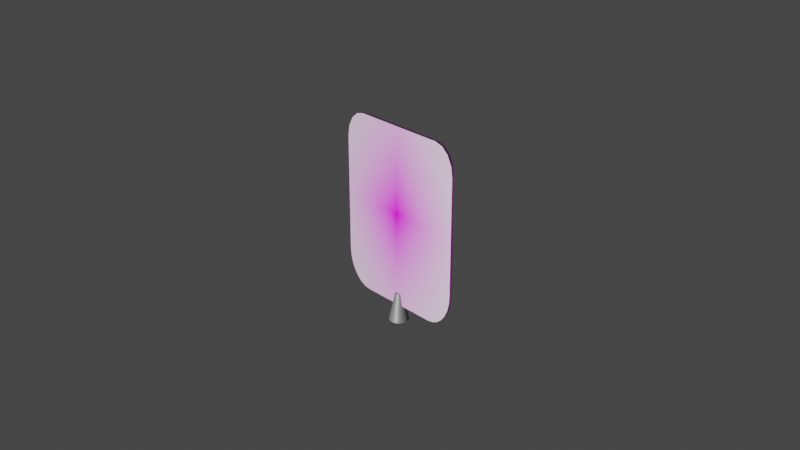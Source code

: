 # Source: padLeft.blend  (saved by Blender 3.2.14; exported with 4.5.12 LTS)
import bpy
from mathutils import Matrix  # noqa: F401  (used for matrix-valued properties, if any)

bpy.ops.wm.read_factory_settings(use_empty=True)
scene = bpy.context.scene
scene.name = 'Scene'

# ---- collections
col_collection = bpy.data.collections.new('Collection'); scene.collection.children.link(col_collection)

# ---- images (referenced by path relative to the original .blend; pixels are not part of the script)
import os
ASSET_DIR = os.environ.get("B2B_ASSET_DIR", "")  # directory of the original .blend (textures are referenced by path, not embedded)
HERE = os.path.dirname(os.path.abspath(__file__))  # packed textures are extracted next to this script under _unpacked/

def load_image(name, relpath, width, height, colorspace="sRGB"):
    """Load a texture the original file referenced (path relative to the .blend, or extracted next to this script)."""
    p = next((c for c in (os.path.join(HERE, relpath), os.path.join(ASSET_DIR, relpath)) if relpath and os.path.exists(c)), "")
    if p:
        img = bpy.data.images.load(p, check_existing=True)
        img.name = name
    else:  # same state as the original file: an image datablock whose file is absent (Cycles renders it pink)
        img = bpy.data.images.new(name, width, height)
        img.source = "FILE"
        img.filepath = "//" + (relpath or name)
    img.colorspace_settings.name = colorspace
    return img
img_padleft_png = load_image('PadLeft.png', 'textures/PadLeft.png', 1024, 1024, 'sRGB')

# ---- materials (node trees are filled in below, after node groups)
mat_material = bpy.data.materials.new('Material')
mat_material.alpha_threshold = 0.0
mat_material.use_transparent_shadow = False
mat_material.line_color = (0.0, 0.0, 0.0, 1.0)
mat_material_001 = bpy.data.materials.new('Material.001')
mat_material_001.use_transparent_shadow = False

# ---- material node trees
mat_material.use_nodes = True; mat_material.node_tree.nodes.clear()
_N = mat_material.node_tree.nodes; _L = mat_material.node_tree.links
n0 = _N.new('ShaderNodeOutputMaterial'); n0.name = 'Material Output'; n0.location = (300, 300)
n1 = _N.new('ShaderNodeBsdfPrincipled'); n1.name = 'Principled BSDF'; n1.location = (10, 300)
n1.distribution = 'GGX'
n1.subsurface_method = 'RANDOM_WALK_SKIN'
n1.inputs[2].default_value = 0.4
n1.inputs[3].default_value = 1.45
n1.inputs[27].default_value = (0.0, 0.0, 0.0, 1.0)
n1.inputs[28].default_value = 1.0
n2 = _N.new('ShaderNodeMix'); n2.name = 'Mix'; n2.location = (-293, -55)
n2.data_type = 'RGBA'
n2.inputs[6].default_value = (0.7915, 0.7915, 0.7915, 1.0)
n3 = _N.new('ShaderNodeTexImage'); n3.name = 'Image Texture'; n3.location = (-647, 167)
n3.image = img_padleft_png
n3.extension = 'CLIP'
n4 = _N.new('ShaderNodeUVMap'); n4.name = 'UV Map'; n4.location = (-888, 88)
n4.uv_map = 'PadLeft'
_L.new(n1.outputs[0], n0.inputs[0])
_L.new(n3.outputs[0], n2.inputs[7])
_L.new(n2.outputs[2], n1.inputs[0])
_L.new(n4.outputs[0], n3.inputs[0])
_L.new(n3.outputs[1], n2.inputs[0])
n0.is_active_output = True
mat_material_001.use_nodes = True; mat_material_001.node_tree.nodes.clear()
_N = mat_material_001.node_tree.nodes; _L = mat_material_001.node_tree.links
n0 = _N.new('ShaderNodeBsdfPrincipled'); n0.name = 'Principled BSDF'; n0.location = (10, 300)
n0.distribution = 'GGX'
n0.subsurface_method = 'RANDOM_WALK_SKIN'
n0.inputs[0].default_value = (0.3844, 0.3844, 0.3844, 1.0)
n0.inputs[1].default_value = 0.5648
n0.inputs[3].default_value = 1.45
n0.inputs[27].default_value = (0.0, 0.0, 0.0, 1.0)
n0.inputs[28].default_value = 1.0
n1 = _N.new('ShaderNodeOutputMaterial'); n1.name = 'Material Output'; n1.location = (300, 300)
_L.new(n0.outputs[0], n1.inputs[0])
n1.is_active_output = True

# ---- world
world_world = bpy.data.worlds.new('World'); scene.world = world_world
world_world.use_nodes = True; world_world.node_tree.nodes.clear()
_N = world_world.node_tree.nodes; _L = world_world.node_tree.links
n0 = _N.new('ShaderNodeOutputWorld'); n0.name = 'World Output'; n0.location = (300, 300)
n1 = _N.new('ShaderNodeBackground'); n1.name = 'Background'; n1.location = (10, 300)
n1.inputs[0].default_value = (0.05088, 0.05088, 0.05088, 1.0)
_L.new(n1.outputs[0], n0.inputs[0])
n0.is_active_output = True
world_world.color = (0.05088, 0.05088, 0.05088)
world_world.use_sun_shadow = False
world_world.sun_shadow_jitter_overblur = 0.0

# ---- cameras
cam_camera = bpy.data.cameras.new('Camera')
cam_camera.clip_end = 100.0
cam_camera.ortho_scale = 7.314

# ---- lights
light_light = bpy.data.lights.new('Light', 'POINT')
light_light.transmission_factor = 0.0
light_light.energy = 1000.0
light_light.shadow_soft_size = 0.1
light_light.shadow_maximum_resolution = 0.006
light_light.use_absolute_resolution = True

# ---- meshes
me_cube = bpy.data.meshes.new('Cube')
me_cube.from_pydata([(1.0, 1.0, 0.6), (1.0, 1.0, 0.2), (1.0, 1.0, -0.2), (1.0, 1.0, -0.6), (-1.0, -1.0, -0.6), (-1.0, -1.0, -0.2), (-1.0, -1.0, 0.2), (-1.0, -1.0, 0.6), (1.0, -1.0, 0.6), (1.0, -1.0, 0.2), (1.0, -1.0, -0.2), (1.0, -1.0, -0.6), (-1.0, 1.0, 0.6), (-1.0, 1.0, 0.2), (-1.0, 1.0, -0.2), (-1.0, 1.0, -0.6), (0.6, 1.0, -1.0), (0.2, 1.0, -1.0), (-0.2, 1.0, -1.0), (-0.6, 1.0, -1.0), (0.6, -1.0, 1.0), (0.2, -1.0, 1.0), (-0.2, -1.0, 1.0), (-0.6, -1.0, 1.0), (-0.6, -1.0, -1.0), (-0.2, -1.0, -1.0), (0.2, -1.0, -1.0), (0.6, -1.0, -1.0), (-0.6, 1.0, 1.0), (-0.2, 1.0, 1.0), (0.2, 1.0, 1.0), (0.6, 1.0, 1.0), (-0.6, 1.0, -0.6), (-0.2, 1.0, -0.6), (0.2, 1.0, -0.6), (0.6, 1.0, -0.6), (-0.6, 1.0, -0.2), (-0.2, 1.0, -0.2), (0.2, 1.0, -0.2), (0.6, 1.0, -0.2), (-0.6, 1.0, 0.2), (-0.2, 1.0, 0.2), (0.2, 1.0, 0.2), (0.6, 1.0, 0.2), (-0.6, 1.0, 0.6), (-0.2, 1.0, 0.6), (0.2, 1.0, 0.6), (0.6, 1.0, 0.6), (0.6, -1.0, -0.6), (0.2, -1.0, -0.6), (-0.2, -1.0, -0.6), (-0.6, -1.0, -0.6), (0.6, -1.0, -0.2), (0.2, -1.0, -0.2), (-0.2, -1.0, -0.2), (-0.6, -1.0, -0.2), (0.6, -1.0, 0.2), (0.2, -1.0, 0.2), (-0.2, -1.0, 0.2), (-0.6, -1.0, 0.2), (0.6, -1.0, 0.6), (0.2, -1.0, 0.6), (-0.2, -1.0, 0.6), (-0.6, -1.0, 0.6), (0.6907, 1.0, 1.0), (1.0, 1.0, 0.6907), (0.8091, 1.0, 0.9765), (0.9094, 1.0, 0.9094), (0.9765, 1.0, 0.8091), (1.0, -1.0, 0.6907), (0.6907, -1.0, 1.0), (0.9765, -1.0, 0.8091), (0.9094, -1.0, 0.9094), (0.8091, -1.0, 0.9765), (-1.0, 1.0, 0.6907), (-0.6907, 1.0, 1.0), (-0.9765, 1.0, 0.8091), (-0.9094, 1.0, 0.9094), (-0.8091, 1.0, 0.9765), (-0.6907, -1.0, 1.0), (-1.0, -1.0, 0.6907), (-0.8091, -1.0, 0.9765), (-0.9094, -1.0, 0.9094), (-0.9765, -1.0, 0.8091), (1.0, 1.0, -0.6), (0.6, 1.0, -1.0), (0.99, 1.0, -0.689), (0.9604, 1.0, -0.7736), (0.9127, 1.0, -0.8494), (0.8494, 1.0, -0.9127), (0.7736, 1.0, -0.9604), (0.689, 1.0, -0.99), (0.6, -1.0, -1.0), (1.0, -1.0, -0.6), (0.689, -1.0, -0.99), (0.7736, -1.0, -0.9604), (0.8494, -1.0, -0.9127), (0.9127, -1.0, -0.8494), (0.9604, -1.0, -0.7736), (0.99, -1.0, -0.689), (-0.6, 1.0, -1.0), (-1.0, 1.0, -0.6), (-0.689, 1.0, -0.99), (-0.7736, 1.0, -0.9604), (-0.8494, 1.0, -0.9127), (-0.9127, 1.0, -0.8494), (-0.9604, 1.0, -0.7736), (-0.99, 1.0, -0.689), (-1.0, -1.0, -0.6), (-0.6, -1.0, -1.0), (-0.99, -1.0, -0.689), (-0.9604, -1.0, -0.7736), (-0.9127, -1.0, -0.8494), (-0.8494, -1.0, -0.9127), (-0.7736, -1.0, -0.9604), (-0.689, -1.0, -0.99)], [], [(63, 23, 79, 81, 82, 83, 80, 7), (12, 74, 76, 77, 78, 75, 28, 44), (16, 35, 3, 84, 86, 87, 88, 89, 90, 91, 85), (8, 69, 71, 72, 73, 70, 20, 60), (0, 65, 69, 8), (92, 94, 95, 96, 97, 98, 99, 93, 11, 48, 27), (35, 39, 2, 3), (39, 43, 1, 2), (43, 47, 0, 1), (16, 85, 92, 27), (3, 2, 10, 11), (2, 1, 9, 10), (1, 0, 8, 9), (24, 51, 4, 108, 110, 111, 112, 113, 114, 115, 109), (4, 5, 14, 15), (5, 6, 13, 14), (6, 7, 12, 13), (51, 55, 5, 4), (55, 59, 6, 5), (59, 63, 7, 6), (9, 8, 60, 56), (56, 60, 61, 57), (57, 61, 62, 58), (58, 62, 63, 59), (10, 9, 56, 52), (52, 56, 57, 53), (53, 57, 58, 54), (54, 58, 59, 55), (11, 10, 52, 48), (48, 52, 53, 49), (49, 53, 54, 50), (50, 54, 55, 51), (100, 19, 24, 109), (27, 48, 49, 26), (26, 49, 50, 25), (25, 50, 51, 24), (13, 12, 44, 40), (40, 44, 45, 41), (41, 45, 46, 42), (42, 46, 47, 43), (14, 13, 40, 36), (36, 40, 41, 37), (37, 41, 42, 38), (38, 42, 43, 39), (15, 14, 36, 32), (32, 36, 37, 33), (33, 37, 38, 34), (34, 38, 39, 35), (108, 4, 15, 101), (19, 32, 33, 18), (18, 33, 34, 17), (17, 34, 35, 16), (28, 75, 79, 23), (44, 28, 29, 45), (45, 29, 30, 46), (46, 30, 31, 47), (100, 102, 103, 104, 105, 106, 107, 101, 15, 32, 19), (19, 18, 25, 24), (18, 17, 26, 25), (17, 16, 27, 26), (7, 80, 74, 12), (60, 20, 21, 61), (61, 21, 22, 62), (62, 22, 23, 63), (47, 31, 64, 66, 67, 68, 65, 0), (31, 30, 21, 20), (30, 29, 22, 21), (29, 28, 23, 22), (64, 70, 73, 66), (66, 73, 72, 67), (67, 72, 71, 68), (68, 71, 69, 65), (79, 75, 78, 81), (81, 78, 77, 82), (82, 77, 76, 83), (83, 76, 74, 80), (64, 31, 20, 70), (100, 109, 115, 102), (102, 115, 114, 103), (103, 114, 113, 104), (104, 113, 112, 105), (105, 112, 111, 106), (106, 111, 110, 107), (107, 110, 108, 101), (92, 85, 91, 94), (94, 91, 90, 95), (95, 90, 89, 96), (96, 89, 88, 97), (97, 88, 87, 98), (98, 87, 86, 99), (99, 86, 84, 93), (84, 3, 11, 93)])
_uv = me_cube.uv_layers.new(name='UVMap')
_uv.uv.foreach_set('vector', [0.575, 0.95, 0.625, 0.95, 0.625, 0.9613, 0.6221, 0.9761, 0.6137, 0.9887, 0.6011, 0.9971, 0.5863, 1.0, 0.575, 1.0, 0.575, 0.25, 0.5863, 0.25, 0.6011, 0.2529, 0.6137, 0.2613, 0.6221, 0.2739, 0.625, 0.2887, 0.625, 0.3, 0.575, 0.3, 0.375, 0.45, 0.425, 0.45, 0.425, 0.5, 0.425, 0.5, 0.4139, 0.4987, 0.4033, 0.495, 0.3938, 0.4891, 0.3859, 0.4812, 0.38, 0.4717, 0.3763, 0.4611, 0.375, 0.45, 0.575, 0.75, 0.5863, 0.75, 0.6011, 0.7529, 0.6137, 0.7613, 0.6221, 0.7739, 0.625, 0.7887, 0.625, 0.8, 0.575, 0.8, 0.575, 0.5, 0.5863, 0.5, 0.5863, 0.75, 0.575, 0.75, 0.375, 0.8, 0.3763, 0.7889, 0.38, 0.7783, 0.3859, 0.7688, 0.3938, 0.7609, 0.4033, 0.755, 0.4139, 0.7513, 0.425, 0.75, 0.425, 0.75, 0.425, 0.8, 0.375, 0.8, 0.425, 0.45, 0.475, 0.45, 0.475, 0.5, 0.425, 0.5, 0.475, 0.45, 0.525, 0.45, 0.525, 0.5, 0.475, 0.5, 0.525, 0.45, 0.575, 0.45, 0.575, 0.5, 0.525, 0.5, 0.325, 0.5, 0.325, 0.5, 0.325, 0.75, 0.325, 0.75, 0.425, 0.5, 0.475, 0.5, 0.475, 0.75, 0.425, 0.75, 0.475, 0.5, 0.525, 0.5, 0.525, 0.75, 0.475, 0.75, 0.525, 0.5, 0.575, 0.5, 0.575, 0.75, 0.525, 0.75, 0.375, 0.95, 0.425, 0.95, 0.425, 1.0, 0.425, 1.0, 0.4139, 0.9987, 0.4033, 0.995, 0.3938, 0.9891, 0.3859, 0.9812, 0.38, 0.9717, 0.3763, 0.9611, 0.375, 0.95, 0.425, 0.0, 0.475, 0.0, 0.475, 0.25, 0.425, 0.25, 0.475, 0.0, 0.525, 0.0, 0.525, 0.25, 0.475, 0.25, 0.525, 0.0, 0.575, 0.0, 0.575, 0.25, 0.525, 0.25, 0.425, 0.95, 0.475, 0.95, 0.475, 1.0, 0.425, 1.0, 0.475, 0.95, 0.525, 0.95, 0.525, 1.0, 0.475, 1.0, 0.525, 0.95, 0.575, 0.95, 0.575, 1.0, 0.525, 1.0, 0.525, 0.75, 0.575, 0.75, 0.575, 0.8, 0.525, 0.8, 0.525, 0.8, 0.575, 0.8, 0.575, 0.85, 0.525, 0.85, 0.525, 0.85, 0.575, 0.85, 0.575, 0.9, 0.525, 0.9, 0.525, 0.9, 0.575, 0.9, 0.575, 0.95, 0.525, 0.95, 0.475, 0.75, 0.525, 0.75, 0.525, 0.8, 0.475, 0.8, 0.475, 0.8, 0.525, 0.8, 0.525, 0.85, 0.475, 0.85, 0.475, 0.85, 0.525, 0.85, 0.525, 0.9, 0.475, 0.9, 0.475, 0.9, 0.525, 0.9, 0.525, 0.95, 0.475, 0.95, 0.425, 0.75, 0.475, 0.75, 0.475, 0.8, 0.425, 0.8, 0.425, 0.8, 0.475, 0.8, 0.475, 0.85, 0.425, 0.85, 0.425, 0.85, 0.475, 0.85, 0.475, 0.9, 0.425, 0.9, 0.425, 0.9, 0.475, 0.9, 0.475, 0.95, 0.425, 0.95, 0.175, 0.5, 0.175, 0.5, 0.175, 0.75, 0.175, 0.75, 0.375, 0.8, 0.425, 0.8, 0.425, 0.85, 0.375, 0.85, 0.375, 0.85, 0.425, 0.85, 0.425, 0.9, 0.375, 0.9, 0.375, 0.9, 0.425, 0.9, 0.425, 0.95, 0.375, 0.95, 0.525, 0.25, 0.575, 0.25, 0.575, 0.3, 0.525, 0.3, 0.525, 0.3, 0.575, 0.3, 0.575, 0.35, 0.525, 0.35, 0.525, 0.35, 0.575, 0.35, 0.575, 0.4, 0.525, 0.4, 0.525, 0.4, 0.575, 0.4, 0.575, 0.45, 0.525, 0.45, 0.475, 0.25, 0.525, 0.25, 0.525, 0.3, 0.475, 0.3, 0.475, 0.3, 0.525, 0.3, 0.525, 0.35, 0.475, 0.35, 0.475, 0.35, 0.525, 0.35, 0.525, 0.4, 0.475, 0.4, 0.475, 0.4, 0.525, 0.4, 0.525, 0.45, 0.475, 0.45, 0.425, 0.25, 0.475, 0.25, 0.475, 0.3, 0.425, 0.3, 0.425, 0.3, 0.475, 0.3, 0.475, 0.35, 0.425, 0.35, 0.425, 0.35, 0.475, 0.35, 0.475, 0.4, 0.425, 0.4, 0.425, 0.4, 0.475, 0.4, 0.475, 0.45, 0.425, 0.45, 0.425, 0.0, 0.425, 0.0, 0.425, 0.25, 0.425, 0.25, 0.375, 0.3, 0.425, 0.3, 0.425, 0.35, 0.375, 0.35, 0.375, 0.35, 0.425, 0.35, 0.425, 0.4, 0.375, 0.4, 0.375, 0.4, 0.425, 0.4, 0.425, 0.45, 0.375, 0.45, 0.825, 0.5, 0.8363, 0.5, 0.8363, 0.75, 0.825, 0.75, 0.575, 0.3, 0.625, 0.3, 0.625, 0.35, 0.575, 0.35, 0.575, 0.35, 0.625, 0.35, 0.625, 0.4, 0.575, 0.4, 0.575, 0.4, 0.625, 0.4, 0.625, 0.45, 0.575, 0.45, 0.375, 0.3, 0.3763, 0.2889, 0.38, 0.2783, 0.3859, 0.2688, 0.3938, 0.2609, 0.4033, 0.255, 0.4139, 0.2513, 0.425, 0.25, 0.425, 0.25, 0.425, 0.3, 0.375, 0.3, 0.175, 0.5, 0.225, 0.5, 0.225, 0.75, 0.175, 0.75, 0.225, 0.5, 0.275, 0.5, 0.275, 0.75, 0.225, 0.75, 0.275, 0.5, 0.325, 0.5, 0.325, 0.75, 0.275, 0.75, 0.575, 0.0, 0.5863, 0.0, 0.5863, 0.25, 0.575, 0.25, 0.575, 0.8, 0.625, 0.8, 0.625, 0.85, 0.575, 0.85, 0.575, 0.85, 0.625, 0.85, 0.625, 0.9, 0.575, 0.9, 0.575, 0.9, 0.625, 0.9, 0.625, 0.95, 0.575, 0.95, 0.575, 0.45, 0.625, 0.45, 0.625, 0.4613, 0.6221, 0.4761, 0.6137, 0.4887, 0.6011, 0.4971, 0.5863, 0.5, 0.575, 0.5, 0.675, 0.5, 0.725, 0.5, 0.725, 0.75, 0.675, 0.75, 0.725, 0.5, 0.775, 0.5, 0.775, 0.75, 0.725, 0.75, 0.775, 0.5, 0.825, 0.5, 0.825, 0.75, 0.775, 0.75, 0.6637, 0.5, 0.6637, 0.75, 0.6489, 0.75, 0.6489, 0.5, 0.6489, 0.5, 0.6489, 0.75, 0.625, 0.75, 0.625, 0.5, 0.625, 0.5, 0.625, 0.75, 0.6011, 0.75, 0.6011, 0.5, 0.6011, 0.5, 0.6011, 0.75, 0.5863, 0.75, 0.5863, 0.5, 0.8363, 0.75, 0.8363, 0.5, 0.8511, 0.5, 0.8511, 0.75, 0.8511, 0.75, 0.8511, 0.5, 0.875, 0.5, 0.875, 0.75, 0.625, 0.0, 0.625, 0.25, 0.6011, 0.25, 0.6011, 0.0, 0.6011, 0.0, 0.6011, 0.25, 0.5863, 0.25, 0.5863, 0.0, 0.6637, 0.5, 0.675, 0.5, 0.675, 0.75, 0.6637, 0.75, 0.175, 0.5, 0.175, 0.75, 0.1639, 0.75, 0.1639, 0.5, 0.1639, 0.5, 0.1639, 0.75, 0.1533, 0.75, 0.1533, 0.5, 0.1533, 0.5, 0.1533, 0.75, 0.1438, 0.75, 0.1438, 0.5, 0.1438, 0.5, 0.1438, 0.75, 0.125, 0.75, 0.125, 0.5, 0.3938, 0.25, 0.3938, 0.0, 0.4033, 0.0, 0.4033, 0.25, 0.4033, 0.25, 0.4033, 0.0, 0.4139, 0.0, 0.4139, 0.25, 0.4139, 0.25, 0.4139, 0.0, 0.425, 0.0, 0.425, 0.25, 0.325, 0.75, 0.325, 0.5, 0.3361, 0.5, 0.3361, 0.75, 0.3361, 0.75, 0.3361, 0.5, 0.3467, 0.5, 0.3467, 0.75, 0.3467, 0.75, 0.3467, 0.5, 0.3562, 0.5, 0.3562, 0.75, 0.3562, 0.75, 0.3562, 0.5, 0.3938, 0.5, 0.3938, 0.75, 0.3938, 0.75, 0.3938, 0.5, 0.4033, 0.5, 0.4033, 0.75, 0.4033, 0.75, 0.4033, 0.5, 0.4139, 0.5, 0.4139, 0.75, 0.4139, 0.75, 0.4139, 0.5, 0.425, 0.5, 0.425, 0.75, 0.425, 0.5, 0.425, 0.5, 0.425, 0.75, 0.425, 0.75])
_uv = me_cube.uv_layers.new(name='PadLeft')
_uv.uv.foreach_set('vector', [0.1022, 0.8181, 0.1015, 1.048, 0.03845, 1.048, -0.04375, 1.034, -0.1134, 0.9955, -0.1598, 0.9376, -0.1759, 0.8694, -0.1758, 0.8172, 0.5, 0.375, 0.5, 0.375, 0.5, 0.375, 0.5, 0.375, 0.5, 0.375, 0.5, 0.375, 0.5, 0.375, 0.5, 0.375, 0.5, 0.375, 0.5, 0.375, 0.5, 0.375, 0.5, 0.375, 0.5, 0.375, 0.5, 0.375, 0.5, 0.375, 0.5, 0.375, 0.5, 0.375, 0.5, 0.375, 0.5, 0.375, 1.214, 0.8217, 1.214, 0.8739, 1.197, 0.942, 1.151, 0.9996, 1.081, 1.038, 0.9984, 1.051, 0.9354, 1.051, 0.9361, 0.8208, 0.6142, 0.375, 0.6142, 0.375, 0.6142, 0.375, 0.6142, 0.375, 0.9387, -0.1003, 1.001, -0.09437, 1.059, -0.07714, 1.112, -0.04954, 1.156, -0.01293, 1.189, 0.03084, 1.209, 0.07958, 1.216, 0.1308, 1.216, 0.1308, 0.938, 0.1299, 0.9387, -0.1003, 0.5, 0.375, 0.5, 0.375, 0.5, 0.375, 0.5, 0.375, 0.5, 0.375, 0.5, 0.375, 0.5, 0.375, 0.5, 0.375, 0.5, 0.375, 0.5, 0.375, 0.5, 0.375, 0.5, 0.375, 0.325, 0.5, 0.325, 0.5, 0.325, 0.75, 0.325, 0.75, 0.425, 0.5, 0.475, 0.5, 0.475, 0.75, 0.425, 0.75, 0.475, 0.5, 0.525, 0.5, 0.525, 0.75, 0.475, 0.75, 0.6142, 0.375, 0.6142, 0.375, 0.6142, 0.375, 0.6142, 0.375, 0.1048, -0.1031, 0.1042, 0.1272, -0.1738, 0.1263, -0.1738, 0.1263, -0.1667, 0.0751, -0.146, 0.02649, -0.1127, -0.01706, -0.06863, -0.05338, -0.01584, -0.08064, 0.04296, -0.09748, 0.1048, -0.1031, 0.6142, 0.375, 0.6142, 0.375, 0.6142, 0.375, 0.6142, 0.375, 0.6142, 0.375, 0.6142, 0.375, 0.6142, 0.375, 0.6142, 0.375, 0.6142, 0.375, 0.6142, 0.375, 0.6142, 0.375, 0.6142, 0.375, 0.1042, 0.1272, 0.1035, 0.3575, -0.1745, 0.3566, -0.1738, 0.1263, 0.1035, 0.3575, 0.1028, 0.5878, -0.1751, 0.5869, -0.1745, 0.3566, 0.1028, 0.5878, 0.1022, 0.8181, -0.1758, 0.8172, -0.1751, 0.5869, 1.215, 0.5914, 1.214, 0.8217, 0.9361, 0.8208, 0.9367, 0.5905, 0.9367, 0.5905, 0.9361, 0.8208, 0.6581, 0.8199, 0.6588, 0.5896, 0.6588, 0.5896, 0.6581, 0.8199, 0.3801, 0.819, 0.3808, 0.5887, 0.3808, 0.5887, 0.3801, 0.819, 0.1022, 0.8181, 0.1028, 0.5878, 1.215, 0.3611, 1.215, 0.5914, 0.9367, 0.5905, 0.9374, 0.3602, 0.9374, 0.3602, 0.9367, 0.5905, 0.6588, 0.5896, 0.6594, 0.3593, 0.6594, 0.3593, 0.6588, 0.5896, 0.3808, 0.5887, 0.3815, 0.3584, 0.3815, 0.3584, 0.3808, 0.5887, 0.1028, 0.5878, 0.1035, 0.3575, 1.216, 0.1308, 1.215, 0.3611, 0.9374, 0.3602, 0.938, 0.1299, 0.938, 0.1299, 0.9374, 0.3602, 0.6594, 0.3593, 0.6601, 0.129, 0.6601, 0.129, 0.6594, 0.3593, 0.3815, 0.3584, 0.3821, 0.1281, 0.3821, 0.1281, 0.3815, 0.3584, 0.1035, 0.3575, 0.1042, 0.1272, 0.175, 0.5, 0.175, 0.5, 0.175, 0.75, 0.175, 0.75, 0.9387, -0.1003, 0.938, 0.1299, 0.6601, 0.129, 0.6607, -0.1012, 0.6607, -0.1012, 0.6601, 0.129, 0.3821, 0.1281, 0.3828, -0.1022, 0.3828, -0.1022, 0.3821, 0.1281, 0.1042, 0.1272, 0.1048, -0.1031, 0.5, 0.375, 0.5, 0.375, 0.5, 0.375, 0.5, 0.375, 0.5, 0.375, 0.5, 0.375, 0.5, 0.375, 0.5, 0.375, 0.5, 0.375, 0.5, 0.375, 0.5, 0.375, 0.5, 0.375, 0.5, 0.375, 0.5, 0.375, 0.5, 0.375, 0.5, 0.375, 0.5, 0.375, 0.5, 0.375, 0.5, 0.375, 0.5, 0.375, 0.5, 0.375, 0.5, 0.375, 0.5, 0.375, 0.5, 0.375, 0.5, 0.375, 0.5, 0.375, 0.5, 0.375, 0.5, 0.375, 0.5, 0.375, 0.5, 0.375, 0.5, 0.375, 0.5, 0.375, 0.5, 0.375, 0.5, 0.375, 0.5, 0.375, 0.5, 0.375, 0.5, 0.375, 0.5, 0.375, 0.5, 0.375, 0.5, 0.375, 0.5, 0.375, 0.5, 0.375, 0.5, 0.375, 0.5, 0.375, 0.5, 0.375, 0.5, 0.375, 0.5, 0.375, 0.5, 0.375, 0.425, 0.0, 0.425, 0.0, 0.425, 0.25, 0.425, 0.25, 0.5, 0.375, 0.5, 0.375, 0.5, 0.375, 0.5, 0.375, 0.5, 0.375, 0.5, 0.375, 0.5, 0.375, 0.5, 0.375, 0.5, 0.375, 0.5, 0.375, 0.5, 0.375, 0.5, 0.375, 0.825, 0.5, 0.8363, 0.5, 0.8363, 0.75, 0.825, 0.75, 0.5, 0.375, 0.5, 0.375, 0.5, 0.375, 0.5, 0.375, 0.5, 0.375, 0.5, 0.375, 0.5, 0.375, 0.5, 0.375, 0.5, 0.375, 0.5, 0.375, 0.5, 0.375, 0.5, 0.375, 0.5, 0.375, 0.5, 0.375, 0.5, 0.375, 0.5, 0.375, 0.5, 0.375, 0.5, 0.375, 0.5, 0.375, 0.5, 0.375, 0.5, 0.375, 0.5, 0.375, 0.5, 0.375, 0.175, 0.5, 0.225, 0.5, 0.225, 0.75, 0.175, 0.75, 0.225, 0.5, 0.275, 0.5, 0.275, 0.75, 0.225, 0.75, 0.275, 0.5, 0.325, 0.5, 0.325, 0.75, 0.275, 0.75, 0.6142, 0.375, 0.6142, 0.375, 0.6142, 0.375, 0.6142, 0.375, 0.9361, 0.8208, 0.9354, 1.051, 0.6574, 1.05, 0.6581, 0.8199, 0.6581, 0.8199, 0.6574, 1.05, 0.3795, 1.049, 0.3801, 0.819, 0.3801, 0.819, 0.3795, 1.049, 0.1015, 1.048, 0.1022, 0.8181, 0.5, 0.375, 0.5, 0.375, 0.5, 0.375, 0.5, 0.375, 0.5, 0.375, 0.5, 0.375, 0.5, 0.375, 0.5, 0.375, 0.6142, 0.375, 0.6142, 0.375, 0.6142, 0.375, 0.6142, 0.375, 0.6142, 0.375, 0.6142, 0.375, 0.6142, 0.375, 0.6142, 0.375, 0.6142, 0.375, 0.6142, 0.375, 0.6142, 0.375, 0.6142, 0.375, 0.6142, 0.375, 0.6142, 0.375, 0.6142, 0.375, 0.6142, 0.375, 0.6142, 0.375, 0.6142, 0.375, 0.6142, 0.375, 0.6142, 0.375, 0.625, 0.5, 0.625, 0.75, 0.6011, 0.75, 0.6011, 0.5, 0.6142, 0.375, 0.6142, 0.375, 0.6142, 0.375, 0.6142, 0.375, 0.8363, 0.75, 0.8363, 0.5, 0.8511, 0.5, 0.8511, 0.75, 0.8511, 0.75, 0.8511, 0.5, 0.875, 0.5, 0.875, 0.75, 0.6142, 0.375, 0.6142, 0.375, 0.6142, 0.375, 0.6142, 0.375, 0.6142, 0.375, 0.6142, 0.375, 0.6142, 0.375, 0.6142, 0.375, 0.6142, 0.375, 0.6142, 0.375, 0.6142, 0.375, 0.6142, 0.375, 0.175, 0.5, 0.175, 0.75, 0.1639, 0.75, 0.1639, 0.5, 0.1639, 0.5, 0.1639, 0.75, 0.1533, 0.75, 0.1533, 0.5, 0.1533, 0.5, 0.1533, 0.75, 0.1438, 0.75, 0.1438, 0.5, 0.1438, 0.5, 0.1438, 0.75, 0.125, 0.75, 0.125, 0.5, 0.3938, 0.25, 0.3938, 0.0, 0.4033, 0.0, 0.4033, 0.25, 0.6142, 0.375, 0.6142, 0.375, 0.6142, 0.375, 0.6142, 0.375, 0.6142, 0.375, 0.6142, 0.375, 0.6142, 0.375, 0.6142, 0.375, 0.325, 0.75, 0.325, 0.5, 0.3361, 0.5, 0.3361, 0.75, 0.3361, 0.75, 0.3361, 0.5, 0.3467, 0.5, 0.3467, 0.75, 0.3467, 0.75, 0.3467, 0.5, 0.3562, 0.5, 0.3562, 0.75, 0.3562, 0.75, 0.3562, 0.5, 0.3938, 0.5, 0.3938, 0.75, 0.3938, 0.75, 0.3938, 0.5, 0.4033, 0.5, 0.4033, 0.75, 0.4033, 0.75, 0.4033, 0.5, 0.4139, 0.5, 0.4139, 0.75, 0.4139, 0.75, 0.4139, 0.5, 0.425, 0.5, 0.425, 0.75, 0.425, 0.5, 0.425, 0.5, 0.425, 0.75, 0.425, 0.75])
_uv.active_render = True
me_cube.materials.append(mat_material)
me_cube.use_remesh_preserve_volume = False
me_cube.use_remesh_preserve_attributes = False
me_cube.use_mirror_vertex_groups = False
me_cube.update()
me_cylinder = bpy.data.meshes.new('Cylinder')
me_cylinder.from_pydata([(-1.24e-08, 0.9025, -1.0), (-3.802e-09, 0.3702, 1.0), (0.1761, 0.8852, -1.0), (0.07222, 0.3631, 1.0), (0.3454, 0.8338, -1.0), (0.1417, 0.342, 1.0), (0.5014, 0.7504, -1.0), (0.2057, 0.3078, 1.0), (0.6382, 0.6382, -1.0), (0.2618, 0.2618, 1.0), (0.7504, 0.5014, -1.0), (0.3078, 0.2057, 1.0), (0.8338, 0.3454, -1.0), (0.342, 0.1417, 1.0), (0.8852, 0.1761, -1.0), (0.3631, 0.07222, 1.0), (0.9025, -4.079e-08, -1.0), (0.3702, -1.563e-08, 1.0), (0.8852, -0.1761, -1.0), (0.3631, -0.07222, 1.0), (0.8338, -0.3454, -1.0), (0.342, -0.1417, 1.0), (0.7504, -0.5014, -1.0), (0.3078, -0.2057, 1.0), (0.6382, -0.6382, -1.0), (0.2618, -0.2618, 1.0), (0.5014, -0.7504, -1.0), (0.2057, -0.3078, 1.0), (0.3454, -0.8338, -1.0), (0.1417, -0.342, 1.0), (0.1761, -0.8852, -1.0), (0.07222, -0.3631, 1.0), (-8.159e-08, -0.9025, -1.0), (-3.616e-08, -0.3702, 1.0), (-0.1761, -0.8852, -1.0), (-0.07222, -0.3631, 1.0), (-0.3454, -0.8338, -1.0), (-0.1417, -0.342, 1.0), (-0.5014, -0.7504, -1.0), (-0.2057, -0.3078, 1.0), (-0.6382, -0.6382, -1.0), (-0.2618, -0.2618, 1.0), (-0.7504, -0.5014, -1.0), (-0.3078, -0.2057, 1.0), (-0.8338, -0.3454, -1.0), (-0.342, -0.1417, 1.0), (-0.8852, -0.1761, -1.0), (-0.3631, -0.07222, 1.0), (-0.9025, 1.192e-08, -1.0), (-0.3702, 4.965e-09, 1.0), (-0.8852, 0.1761, -1.0), (-0.3631, 0.07222, 1.0), (-0.8338, 0.3454, -1.0), (-0.342, 0.1417, 1.0), (-0.7504, 0.5014, -1.0), (-0.3078, 0.2057, 1.0), (-0.6382, 0.6382, -1.0), (-0.2618, 0.2618, 1.0), (-0.5014, 0.7504, -1.0), (-0.2057, 0.3078, 1.0), (-0.3454, 0.8338, -1.0), (-0.1417, 0.342, 1.0), (-0.1761, 0.8852, -1.0), (-0.07222, 0.3631, 1.0), (0.0, 1.0, -1.0), (0.1951, 0.9808, -1.0), (0.3827, 0.9239, -1.0), (0.5556, 0.8315, -1.0), (0.7071, 0.7071, -1.0), (0.8315, 0.5556, -1.0), (0.9239, 0.3827, -1.0), (0.9808, 0.1951, -1.0), (1.0, -4.371e-08, -1.0), (0.9808, -0.1951, -1.0), (0.9239, -0.3827, -1.0), (0.8315, -0.5556, -1.0), (0.7071, -0.7071, -1.0), (0.5556, -0.8315, -1.0), (0.3827, -0.9239, -1.0), (0.1951, -0.9808, -1.0), (-8.742e-08, -1.0, -1.0), (-0.1951, -0.9808, -1.0), (-0.3827, -0.9239, -1.0), (-0.5556, -0.8315, -1.0), (-0.7071, -0.7071, -1.0), (-0.8315, -0.5556, -1.0), (-0.9239, -0.3827, -1.0), (-0.9808, -0.1951, -1.0), (-1.0, 1.192e-08, -1.0), (-0.9808, 0.1951, -1.0), (-0.9239, 0.3827, -1.0), (-0.8315, 0.5556, -1.0), (-0.7071, 0.7071, -1.0), (-0.5556, 0.8315, -1.0), (-0.3827, 0.9239, -1.0), (-0.1951, 0.9808, -1.0), (6.826e-08, 0.9025, -0.7537), (0.1761, 0.8852, -0.7537), (0.3454, 0.8338, -0.7537), (0.5014, 0.7504, -0.7537), (0.6382, 0.6382, -0.7537), (0.7504, 0.5014, -0.7537), (0.8338, 0.3454, -0.7537), (0.8852, 0.1761, -0.7537), (0.9025, -4.079e-08, -0.7537), (0.8852, -0.1761, -0.7537), (0.8338, -0.3454, -0.7537), (0.7504, -0.5014, -0.7537), (0.6382, -0.6382, -0.7537), (0.5014, -0.7504, -0.7537), (0.3454, -0.8338, -0.7537), (0.1761, -0.8852, -0.7537), (-9.228e-10, -0.9025, -0.7537), (-0.1761, -0.8852, -0.7537), (-0.3454, -0.8338, -0.7537), (-0.5014, -0.7504, -0.7537), (-0.6382, -0.6382, -0.7537), (-0.7504, -0.5014, -0.7537), (-0.8338, -0.3454, -0.7537), (-0.8852, -0.1761, -0.7537), (-0.9025, 1.192e-08, -0.7537), (-0.8852, 0.1761, -0.7537), (-0.8338, 0.3454, -0.7537), (-0.7504, 0.5014, -0.7537), (-0.6382, 0.6382, -0.7537), (-0.5014, 0.7504, -0.7537), (-0.3454, 0.8338, -0.7537), (-0.1761, 0.8852, -0.7537)], [], [(64, 1, 3, 65), (65, 3, 5, 66), (66, 5, 7, 67), (67, 7, 9, 68), (68, 9, 11, 69), (69, 11, 13, 70), (70, 13, 15, 71), (71, 15, 17, 72), (72, 17, 19, 73), (73, 19, 21, 74), (74, 21, 23, 75), (75, 23, 25, 76), (76, 25, 27, 77), (77, 27, 29, 78), (78, 29, 31, 79), (79, 31, 33, 80), (80, 33, 35, 81), (81, 35, 37, 82), (82, 37, 39, 83), (83, 39, 41, 84), (84, 41, 43, 85), (85, 43, 45, 86), (86, 45, 47, 87), (87, 47, 49, 88), (88, 49, 51, 89), (89, 51, 53, 90), (90, 53, 55, 91), (91, 55, 57, 92), (92, 57, 59, 93), (93, 59, 61, 94), (3, 1, 63, 61, 59, 57, 55, 53, 51, 49, 47, 45, 43, 41, 39, 37, 35, 33, 31, 29, 27, 25, 23, 21, 19, 17, 15, 13, 11, 9, 7, 5), (94, 61, 63, 95), (95, 63, 1, 64), (4, 6, 99, 98), (2, 0, 64, 65), (4, 2, 65, 66), (6, 4, 66, 67), (8, 6, 67, 68), (10, 8, 68, 69), (12, 10, 69, 70), (14, 12, 70, 71), (16, 14, 71, 72), (18, 16, 72, 73), (20, 18, 73, 74), (22, 20, 74, 75), (24, 22, 75, 76), (26, 24, 76, 77), (28, 26, 77, 78), (30, 28, 78, 79), (32, 30, 79, 80), (34, 32, 80, 81), (36, 34, 81, 82), (38, 36, 82, 83), (40, 38, 83, 84), (42, 40, 84, 85), (44, 42, 85, 86), (46, 44, 86, 87), (48, 46, 87, 88), (50, 48, 88, 89), (52, 50, 89, 90), (54, 52, 90, 91), (56, 54, 91, 92), (58, 56, 92, 93), (60, 58, 93, 94), (62, 60, 94, 95), (0, 62, 95, 64), (96, 97, 98, 99, 100, 101, 102, 103, 104, 105, 106, 107, 108, 109, 110, 111, 112, 113, 114, 115, 116, 117, 118, 119, 120, 121, 122, 123, 124, 125, 126, 127), (58, 60, 126, 125), (32, 34, 113, 112), (6, 8, 100, 99), (60, 62, 127, 126), (34, 36, 114, 113), (8, 10, 101, 100), (62, 0, 96, 127), (36, 38, 115, 114), (10, 12, 102, 101), (38, 40, 116, 115), (12, 14, 103, 102), (40, 42, 117, 116), (14, 16, 104, 103), (42, 44, 118, 117), (16, 18, 105, 104), (44, 46, 119, 118), (18, 20, 106, 105), (46, 48, 120, 119), (20, 22, 107, 106), (48, 50, 121, 120), (22, 24, 108, 107), (50, 52, 122, 121), (24, 26, 109, 108), (52, 54, 123, 122), (26, 28, 110, 109), (0, 2, 97, 96), (54, 56, 124, 123), (28, 30, 111, 110), (2, 4, 98, 97), (56, 58, 125, 124), (30, 32, 112, 111)])
_uv = me_cylinder.uv_layers.new(name='UVMap')
_uv.uv.foreach_set('vector', [1.0, 0.5, 1.0, 1.0, 0.9688, 1.0, 0.9688, 0.5, 0.9688, 0.5, 0.9688, 1.0, 0.9375, 1.0, 0.9375, 0.5, 0.9375, 0.5, 0.9375, 1.0, 0.9062, 1.0, 0.9062, 0.5, 0.9062, 0.5, 0.9062, 1.0, 0.875, 1.0, 0.875, 0.5, 0.875, 0.5, 0.875, 1.0, 0.8438, 1.0, 0.8438, 0.5, 0.8438, 0.5, 0.8438, 1.0, 0.8125, 1.0, 0.8125, 0.5, 0.8125, 0.5, 0.8125, 1.0, 0.7812, 1.0, 0.7812, 0.5, 0.7812, 0.5, 0.7812, 1.0, 0.75, 1.0, 0.75, 0.5, 0.75, 0.5, 0.75, 1.0, 0.7188, 1.0, 0.7188, 0.5, 0.7188, 0.5, 0.7188, 1.0, 0.6875, 1.0, 0.6875, 0.5, 0.6875, 0.5, 0.6875, 1.0, 0.6562, 1.0, 0.6562, 0.5, 0.6562, 0.5, 0.6562, 1.0, 0.625, 1.0, 0.625, 0.5, 0.625, 0.5, 0.625, 1.0, 0.5938, 1.0, 0.5938, 0.5, 0.5938, 0.5, 0.5938, 1.0, 0.5625, 1.0, 0.5625, 0.5, 0.5625, 0.5, 0.5625, 1.0, 0.5312, 1.0, 0.5312, 0.5, 0.5312, 0.5, 0.5312, 1.0, 0.5, 1.0, 0.5, 0.5, 0.5, 0.5, 0.5, 1.0, 0.4688, 1.0, 0.4688, 0.5, 0.4688, 0.5, 0.4688, 1.0, 0.4375, 1.0, 0.4375, 0.5, 0.4375, 0.5, 0.4375, 1.0, 0.4062, 1.0, 0.4062, 0.5, 0.4062, 0.5, 0.4062, 1.0, 0.375, 1.0, 0.375, 0.5, 0.375, 0.5, 0.375, 1.0, 0.3438, 1.0, 0.3438, 0.5, 0.3438, 0.5, 0.3438, 1.0, 0.3125, 1.0, 0.3125, 0.5, 0.3125, 0.5, 0.3125, 1.0, 0.2812, 1.0, 0.2812, 0.5, 0.2812, 0.5, 0.2812, 1.0, 0.25, 1.0, 0.25, 0.5, 0.25, 0.5, 0.25, 1.0, 0.2188, 1.0, 0.2188, 0.5, 0.2188, 0.5, 0.2188, 1.0, 0.1875, 1.0, 0.1875, 0.5, 0.1875, 0.5, 0.1875, 1.0, 0.1562, 1.0, 0.1562, 0.5, 0.1562, 0.5, 0.1562, 1.0, 0.125, 1.0, 0.125, 0.5, 0.125, 0.5, 0.125, 1.0, 0.09375, 1.0, 0.09375, 0.5, 0.09375, 0.5, 0.09375, 1.0, 0.0625, 1.0, 0.0625, 0.5, 0.2968, 0.4854, 0.25, 0.49, 0.2032, 0.4854, 0.1582, 0.4717, 0.1167, 0.4496, 0.08029, 0.4197, 0.05045, 0.3833, 0.02827, 0.3418, 0.01461, 0.2968, 0.01, 0.25, 0.01461, 0.2032, 0.02827, 0.1582, 0.05045, 0.1167, 0.08029, 0.08029, 0.1167, 0.05045, 0.1582, 0.02827, 0.2032, 0.01461, 0.25, 0.01, 0.2968, 0.01461, 0.3418, 0.02827, 0.3833, 0.05045, 0.4197, 0.08029, 0.4496, 0.1167, 0.4717, 0.1582, 0.4854, 0.2032, 0.49, 0.25, 0.4854, 0.2968, 0.4717, 0.3418, 0.4496, 0.3833, 0.4197, 0.4197, 0.3833, 0.4496, 0.3418, 0.4717, 0.0625, 0.5, 0.0625, 1.0, 0.03125, 1.0, 0.03125, 0.5, 0.03125, 0.5, 0.03125, 1.0, 0.0, 1.0, 0.0, 0.5, 0.8329, 0.4501, 0.8703, 0.4301, 0.8703, 0.4301, 0.8329, 0.4501, 0.7923, 0.4624, 0.75, 0.4666, 0.75, 0.49, 0.7968, 0.4854, 0.8329, 0.4501, 0.7923, 0.4624, 0.7968, 0.4854, 0.8418, 0.4717, 0.8703, 0.4301, 0.8329, 0.4501, 0.8418, 0.4717, 0.8833, 0.4496, 0.9032, 0.4032, 0.8703, 0.4301, 0.8833, 0.4496, 0.9197, 0.4197, 0.9301, 0.3703, 0.9032, 0.4032, 0.9197, 0.4197, 0.9496, 0.3833, 0.9501, 0.3329, 0.9301, 0.3703, 0.9496, 0.3833, 0.9717, 0.3418, 0.9624, 0.2923, 0.9501, 0.3329, 0.9717, 0.3418, 0.9854, 0.2968, 0.9666, 0.25, 0.9624, 0.2923, 0.9854, 0.2968, 0.99, 0.25, 0.9624, 0.2077, 0.9666, 0.25, 0.99, 0.25, 0.9854, 0.2032, 0.9501, 0.1671, 0.9624, 0.2077, 0.9854, 0.2032, 0.9717, 0.1582, 0.9301, 0.1297, 0.9501, 0.1671, 0.9717, 0.1582, 0.9496, 0.1167, 0.9032, 0.09683, 0.9301, 0.1297, 0.9496, 0.1167, 0.9197, 0.08029, 0.8703, 0.0699, 0.9032, 0.09683, 0.9197, 0.08029, 0.8833, 0.05045, 0.8329, 0.04988, 0.8703, 0.0699, 0.8833, 0.05045, 0.8418, 0.02827, 0.7923, 0.03755, 0.8329, 0.04988, 0.8418, 0.02827, 0.7968, 0.01461, 0.75, 0.03339, 0.7923, 0.03755, 0.7968, 0.01461, 0.75, 0.01, 0.7077, 0.03755, 0.75, 0.03339, 0.75, 0.01, 0.7032, 0.01461, 0.6671, 0.04988, 0.7077, 0.03755, 0.7032, 0.01461, 0.6582, 0.02827, 0.6297, 0.0699, 0.6671, 0.04988, 0.6582, 0.02827, 0.6167, 0.05045, 0.5968, 0.09683, 0.6297, 0.0699, 0.6167, 0.05045, 0.5803, 0.08029, 0.5699, 0.1297, 0.5968, 0.09683, 0.5803, 0.08029, 0.5504, 0.1167, 0.5499, 0.1671, 0.5699, 0.1297, 0.5504, 0.1167, 0.5283, 0.1582, 0.5376, 0.2077, 0.5499, 0.1671, 0.5283, 0.1582, 0.5146, 0.2032, 0.5334, 0.25, 0.5376, 0.2077, 0.5146, 0.2032, 0.51, 0.25, 0.5376, 0.2923, 0.5334, 0.25, 0.51, 0.25, 0.5146, 0.2968, 0.5499, 0.3329, 0.5376, 0.2923, 0.5146, 0.2968, 0.5283, 0.3418, 0.5699, 0.3703, 0.5499, 0.3329, 0.5283, 0.3418, 0.5504, 0.3833, 0.5968, 0.4032, 0.5699, 0.3703, 0.5504, 0.3833, 0.5803, 0.4197, 0.6297, 0.4301, 0.5968, 0.4032, 0.5803, 0.4197, 0.6167, 0.4496, 0.6671, 0.4501, 0.6297, 0.4301, 0.6167, 0.4496, 0.6582, 0.4717, 0.7077, 0.4624, 0.6671, 0.4501, 0.6582, 0.4717, 0.7032, 0.4854, 0.75, 0.4666, 0.7077, 0.4624, 0.7032, 0.4854, 0.75, 0.49, 0.75, 0.4666, 0.7923, 0.4624, 0.8329, 0.4501, 0.8703, 0.4301, 0.9032, 0.4032, 0.9301, 0.3703, 0.9501, 0.3329, 0.9624, 0.2923, 0.9666, 0.25, 0.9624, 0.2077, 0.9501, 0.1671, 0.9301, 0.1297, 0.9032, 0.09683, 0.8703, 0.0699, 0.8329, 0.04988, 0.7923, 0.03755, 0.75, 0.03339, 0.7077, 0.03755, 0.6671, 0.04988, 0.6297, 0.0699, 0.5968, 0.09683, 0.5699, 0.1297, 0.5499, 0.1671, 0.5376, 0.2077, 0.5334, 0.25, 0.5376, 0.2923, 0.5499, 0.3329, 0.5699, 0.3703, 0.5968, 0.4032, 0.6297, 0.4301, 0.6671, 0.4501, 0.7077, 0.4624, 0.6297, 0.4301, 0.6671, 0.4501, 0.6671, 0.4501, 0.6297, 0.4301, 0.75, 0.03339, 0.7077, 0.03755, 0.7077, 0.03755, 0.75, 0.03339, 0.8703, 0.4301, 0.9032, 0.4032, 0.9032, 0.4032, 0.8703, 0.4301, 0.6671, 0.4501, 0.7077, 0.4624, 0.7077, 0.4624, 0.6671, 0.4501, 0.7077, 0.03755, 0.6671, 0.04988, 0.6671, 0.04988, 0.7077, 0.03755, 0.9032, 0.4032, 0.9301, 0.3703, 0.9301, 0.3703, 0.9032, 0.4032, 0.7077, 0.4624, 0.75, 0.4666, 0.75, 0.4666, 0.7077, 0.4624, 0.6671, 0.04988, 0.6297, 0.0699, 0.6297, 0.0699, 0.6671, 0.04988, 0.9301, 0.3703, 0.9501, 0.3329, 0.9501, 0.3329, 0.9301, 0.3703, 0.6297, 0.0699, 0.5968, 0.09683, 0.5968, 0.09683, 0.6297, 0.0699, 0.9501, 0.3329, 0.9624, 0.2923, 0.9624, 0.2923, 0.9501, 0.3329, 0.5968, 0.09683, 0.5699, 0.1297, 0.5699, 0.1297, 0.5968, 0.09683, 0.9624, 0.2923, 0.9666, 0.25, 0.9666, 0.25, 0.9624, 0.2923, 0.5699, 0.1297, 0.5499, 0.1671, 0.5499, 0.1671, 0.5699, 0.1297, 0.9666, 0.25, 0.9624, 0.2077, 0.9624, 0.2077, 0.9666, 0.25, 0.5499, 0.1671, 0.5376, 0.2077, 0.5376, 0.2077, 0.5499, 0.1671, 0.9624, 0.2077, 0.9501, 0.1671, 0.9501, 0.1671, 0.9624, 0.2077, 0.5376, 0.2077, 0.5334, 0.25, 0.5334, 0.25, 0.5376, 0.2077, 0.9501, 0.1671, 0.9301, 0.1297, 0.9301, 0.1297, 0.9501, 0.1671, 0.5334, 0.25, 0.5376, 0.2923, 0.5376, 0.2923, 0.5334, 0.25, 0.9301, 0.1297, 0.9032, 0.09683, 0.9032, 0.09683, 0.9301, 0.1297, 0.5376, 0.2923, 0.5499, 0.3329, 0.5499, 0.3329, 0.5376, 0.2923, 0.9032, 0.09683, 0.8703, 0.0699, 0.8703, 0.0699, 0.9032, 0.09683, 0.5499, 0.3329, 0.5699, 0.3703, 0.5699, 0.3703, 0.5499, 0.3329, 0.8703, 0.0699, 0.8329, 0.04988, 0.8329, 0.04988, 0.8703, 0.0699, 0.75, 0.4666, 0.7923, 0.4624, 0.7923, 0.4624, 0.75, 0.4666, 0.5699, 0.3703, 0.5968, 0.4032, 0.5968, 0.4032, 0.5699, 0.3703, 0.8329, 0.04988, 0.7923, 0.03755, 0.7923, 0.03755, 0.8329, 0.04988, 0.7923, 0.4624, 0.8329, 0.4501, 0.8329, 0.4501, 0.7923, 0.4624, 0.5968, 0.4032, 0.6297, 0.4301, 0.6297, 0.4301, 0.5968, 0.4032, 0.7923, 0.03755, 0.75, 0.03339, 0.75, 0.03339, 0.7923, 0.03755])
me_cylinder.materials.append(mat_material_001)
me_cylinder.use_remesh_fix_poles = True
me_cylinder.use_remesh_preserve_attributes = False
me_cylinder.update()

# ---- objects
ob_cube = bpy.data.objects.new('Cube', me_cube)
ob_light = bpy.data.objects.new('Light', light_light)
ob_camera = bpy.data.objects.new('Camera', cam_camera)
ob_cylinder = bpy.data.objects.new('Cylinder', me_cylinder)

# ---- transforms, parenting, visibility, modifiers, constraints
ob_cube.location = (0.0, 0.0, 0.0)
ob_cube.scale = (0.7437, 0.01514, 1.0)
ob_cube.lock_rotations_4d = False
ob_cube.empty_display_type = 'ARROWS'
ob_cube.lineart.crease_threshold = 0.0
ob_light.location = (1.052, -4.982, 0.1524)
ob_light.rotation_euler = (0.6503, 0.05522, 1.866)
ob_light.lock_rotations_4d = False
ob_light.empty_display_type = 'ARROWS'
ob_light.color = (0.0, 0.0, 0.0, 0.0)
ob_light.lineart.crease_threshold = 0.0
ob_camera.location = (7.359, -6.926, 4.958)
ob_camera.rotation_euler = (1.109, 0.0, 0.8149)
ob_camera.lock_rotations_4d = False
ob_camera.empty_display_type = 'ARROWS'
ob_camera.color = (0.0, 0.0, 0.0, 0.0)
ob_camera.display_type = 'WIRE'
ob_camera.lineart.crease_threshold = 0.0
ob_cylinder.location = (-0.003192, 0.0005523, -1.019)
ob_cylinder.scale = (0.1076, 0.1081, 0.1577)

# ---- collection membership
col_collection.objects.link(ob_cube)
col_collection.objects.link(ob_light)
col_collection.objects.link(ob_camera)
col_collection.objects.link(ob_cylinder)

# ---- scene / render settings (as saved in the file)
scene.camera = ob_camera
scene.frame_start = 1; scene.frame_end = 250; scene.frame_set(1)
scene.render.engine = 'BLENDER_EEVEE_NEXT'
scene.cycles.sampling_pattern = 'TABULATED_SOBOL'
scene.cycles.use_light_tree = False
scene.view_settings.view_transform = 'Filmic'
bpy.context.view_layer.update()
